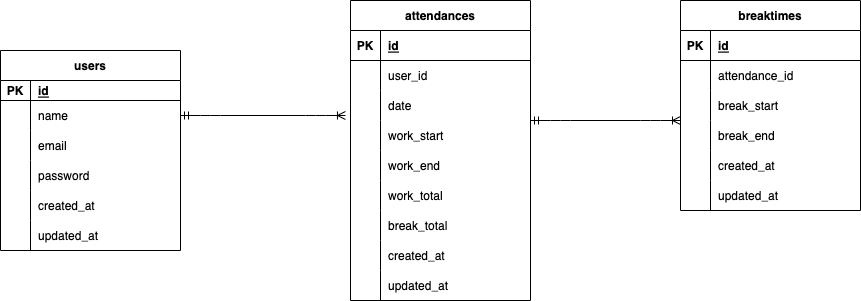

The diagram above was exported from draw.io. Its source (the exported page's mxGraphModel, read from the mxfile embedded in the PNG):
<mxGraphModel dx="127" dy="515" grid="1" gridSize="10" guides="1" tooltips="1" connect="1" arrows="1" fold="1" page="1" pageScale="1" pageWidth="1169" pageHeight="827" math="0" shadow="0">
  <root>
    <mxCell id="0" />
    <mxCell id="1" parent="0" />
    <mxCell id="2" value="users" style="shape=table;startSize=30;container=1;collapsible=1;childLayout=tableLayout;fixedRows=1;rowLines=0;fontStyle=1;align=center;resizeLast=1;" parent="1" vertex="1">
      <mxGeometry x="40" y="300" width="180" height="200" as="geometry" />
    </mxCell>
    <mxCell id="3" value="" style="shape=tableRow;horizontal=0;startSize=0;swimlaneHead=0;swimlaneBody=0;fillColor=none;collapsible=0;dropTarget=0;points=[[0,0.5],[1,0.5]];portConstraint=eastwest;top=0;left=0;right=0;bottom=1;" parent="2" vertex="1">
      <mxGeometry y="30" width="180" height="20" as="geometry" />
    </mxCell>
    <mxCell id="4" value="PK" style="shape=partialRectangle;connectable=0;fillColor=none;top=0;left=0;bottom=0;right=0;fontStyle=1;overflow=hidden;" parent="3" vertex="1">
      <mxGeometry width="30" height="20" as="geometry">
        <mxRectangle width="30" height="20" as="alternateBounds" />
      </mxGeometry>
    </mxCell>
    <mxCell id="5" value="id" style="shape=partialRectangle;connectable=0;fillColor=none;top=0;left=0;bottom=0;right=0;align=left;spacingLeft=6;fontStyle=5;overflow=hidden;" parent="3" vertex="1">
      <mxGeometry x="30" width="150" height="20" as="geometry">
        <mxRectangle width="150" height="20" as="alternateBounds" />
      </mxGeometry>
    </mxCell>
    <mxCell id="6" value="" style="shape=tableRow;horizontal=0;startSize=0;swimlaneHead=0;swimlaneBody=0;fillColor=none;collapsible=0;dropTarget=0;points=[[0,0.5],[1,0.5]];portConstraint=eastwest;top=0;left=0;right=0;bottom=0;" parent="2" vertex="1">
      <mxGeometry y="50" width="180" height="30" as="geometry" />
    </mxCell>
    <mxCell id="7" value="" style="shape=partialRectangle;connectable=0;fillColor=none;top=0;left=0;bottom=0;right=0;editable=1;overflow=hidden;" parent="6" vertex="1">
      <mxGeometry width="30" height="30" as="geometry">
        <mxRectangle width="30" height="30" as="alternateBounds" />
      </mxGeometry>
    </mxCell>
    <mxCell id="8" value="name" style="shape=partialRectangle;connectable=0;fillColor=none;top=0;left=0;bottom=0;right=0;align=left;spacingLeft=6;overflow=hidden;" parent="6" vertex="1">
      <mxGeometry x="30" width="150" height="30" as="geometry">
        <mxRectangle width="150" height="30" as="alternateBounds" />
      </mxGeometry>
    </mxCell>
    <mxCell id="9" value="" style="shape=tableRow;horizontal=0;startSize=0;swimlaneHead=0;swimlaneBody=0;fillColor=none;collapsible=0;dropTarget=0;points=[[0,0.5],[1,0.5]];portConstraint=eastwest;top=0;left=0;right=0;bottom=0;" parent="2" vertex="1">
      <mxGeometry y="80" width="180" height="30" as="geometry" />
    </mxCell>
    <mxCell id="10" value="" style="shape=partialRectangle;connectable=0;fillColor=none;top=0;left=0;bottom=0;right=0;editable=1;overflow=hidden;" parent="9" vertex="1">
      <mxGeometry width="30" height="30" as="geometry">
        <mxRectangle width="30" height="30" as="alternateBounds" />
      </mxGeometry>
    </mxCell>
    <mxCell id="11" value="email" style="shape=partialRectangle;connectable=0;fillColor=none;top=0;left=0;bottom=0;right=0;align=left;spacingLeft=6;overflow=hidden;" parent="9" vertex="1">
      <mxGeometry x="30" width="150" height="30" as="geometry">
        <mxRectangle width="150" height="30" as="alternateBounds" />
      </mxGeometry>
    </mxCell>
    <mxCell id="12" value="" style="shape=tableRow;horizontal=0;startSize=0;swimlaneHead=0;swimlaneBody=0;fillColor=none;collapsible=0;dropTarget=0;points=[[0,0.5],[1,0.5]];portConstraint=eastwest;top=0;left=0;right=0;bottom=0;" parent="2" vertex="1">
      <mxGeometry y="110" width="180" height="30" as="geometry" />
    </mxCell>
    <mxCell id="13" value="" style="shape=partialRectangle;connectable=0;fillColor=none;top=0;left=0;bottom=0;right=0;editable=1;overflow=hidden;" parent="12" vertex="1">
      <mxGeometry width="30" height="30" as="geometry">
        <mxRectangle width="30" height="30" as="alternateBounds" />
      </mxGeometry>
    </mxCell>
    <mxCell id="14" value="password" style="shape=partialRectangle;connectable=0;fillColor=none;top=0;left=0;bottom=0;right=0;align=left;spacingLeft=6;overflow=hidden;" parent="12" vertex="1">
      <mxGeometry x="30" width="150" height="30" as="geometry">
        <mxRectangle width="150" height="30" as="alternateBounds" />
      </mxGeometry>
    </mxCell>
    <mxCell id="54" style="shape=tableRow;horizontal=0;startSize=0;swimlaneHead=0;swimlaneBody=0;fillColor=none;collapsible=0;dropTarget=0;points=[[0,0.5],[1,0.5]];portConstraint=eastwest;top=0;left=0;right=0;bottom=0;" parent="2" vertex="1">
      <mxGeometry y="140" width="180" height="30" as="geometry" />
    </mxCell>
    <mxCell id="55" style="shape=partialRectangle;connectable=0;fillColor=none;top=0;left=0;bottom=0;right=0;editable=1;overflow=hidden;" parent="54" vertex="1">
      <mxGeometry width="30" height="30" as="geometry">
        <mxRectangle width="30" height="30" as="alternateBounds" />
      </mxGeometry>
    </mxCell>
    <mxCell id="56" value="created_at" style="shape=partialRectangle;connectable=0;fillColor=none;top=0;left=0;bottom=0;right=0;align=left;spacingLeft=6;overflow=hidden;" parent="54" vertex="1">
      <mxGeometry x="30" width="150" height="30" as="geometry">
        <mxRectangle width="150" height="30" as="alternateBounds" />
      </mxGeometry>
    </mxCell>
    <mxCell id="51" style="shape=tableRow;horizontal=0;startSize=0;swimlaneHead=0;swimlaneBody=0;fillColor=none;collapsible=0;dropTarget=0;points=[[0,0.5],[1,0.5]];portConstraint=eastwest;top=0;left=0;right=0;bottom=0;" parent="2" vertex="1">
      <mxGeometry y="170" width="180" height="30" as="geometry" />
    </mxCell>
    <mxCell id="52" style="shape=partialRectangle;connectable=0;fillColor=none;top=0;left=0;bottom=0;right=0;editable=1;overflow=hidden;" parent="51" vertex="1">
      <mxGeometry width="30" height="30" as="geometry">
        <mxRectangle width="30" height="30" as="alternateBounds" />
      </mxGeometry>
    </mxCell>
    <mxCell id="53" value="updated_at" style="shape=partialRectangle;connectable=0;fillColor=none;top=0;left=0;bottom=0;right=0;align=left;spacingLeft=6;overflow=hidden;" parent="51" vertex="1">
      <mxGeometry x="30" width="150" height="30" as="geometry">
        <mxRectangle width="150" height="30" as="alternateBounds" />
      </mxGeometry>
    </mxCell>
    <mxCell id="15" value="attendances" style="shape=table;startSize=30;container=1;collapsible=1;childLayout=tableLayout;fixedRows=1;rowLines=0;fontStyle=1;align=center;resizeLast=1;" parent="1" vertex="1">
      <mxGeometry x="390" y="250" width="180" height="300" as="geometry" />
    </mxCell>
    <mxCell id="16" value="" style="shape=tableRow;horizontal=0;startSize=0;swimlaneHead=0;swimlaneBody=0;fillColor=none;collapsible=0;dropTarget=0;points=[[0,0.5],[1,0.5]];portConstraint=eastwest;top=0;left=0;right=0;bottom=1;" parent="15" vertex="1">
      <mxGeometry y="30" width="180" height="30" as="geometry" />
    </mxCell>
    <mxCell id="17" value="PK" style="shape=partialRectangle;connectable=0;fillColor=none;top=0;left=0;bottom=0;right=0;fontStyle=1;overflow=hidden;" parent="16" vertex="1">
      <mxGeometry width="30" height="30" as="geometry">
        <mxRectangle width="30" height="30" as="alternateBounds" />
      </mxGeometry>
    </mxCell>
    <mxCell id="18" value="id" style="shape=partialRectangle;connectable=0;fillColor=none;top=0;left=0;bottom=0;right=0;align=left;spacingLeft=6;fontStyle=5;overflow=hidden;" parent="16" vertex="1">
      <mxGeometry x="30" width="150" height="30" as="geometry">
        <mxRectangle width="150" height="30" as="alternateBounds" />
      </mxGeometry>
    </mxCell>
    <mxCell id="19" value="" style="shape=tableRow;horizontal=0;startSize=0;swimlaneHead=0;swimlaneBody=0;fillColor=none;collapsible=0;dropTarget=0;points=[[0,0.5],[1,0.5]];portConstraint=eastwest;top=0;left=0;right=0;bottom=0;" parent="15" vertex="1">
      <mxGeometry y="60" width="180" height="30" as="geometry" />
    </mxCell>
    <mxCell id="20" value="" style="shape=partialRectangle;connectable=0;fillColor=none;top=0;left=0;bottom=0;right=0;editable=1;overflow=hidden;" parent="19" vertex="1">
      <mxGeometry width="30" height="30" as="geometry">
        <mxRectangle width="30" height="30" as="alternateBounds" />
      </mxGeometry>
    </mxCell>
    <mxCell id="21" value="user_id" style="shape=partialRectangle;connectable=0;fillColor=none;top=0;left=0;bottom=0;right=0;align=left;spacingLeft=6;overflow=hidden;" parent="19" vertex="1">
      <mxGeometry x="30" width="150" height="30" as="geometry">
        <mxRectangle width="150" height="30" as="alternateBounds" />
      </mxGeometry>
    </mxCell>
    <mxCell id="25" value="" style="shape=tableRow;horizontal=0;startSize=0;swimlaneHead=0;swimlaneBody=0;fillColor=none;collapsible=0;dropTarget=0;points=[[0,0.5],[1,0.5]];portConstraint=eastwest;top=0;left=0;right=0;bottom=0;" parent="15" vertex="1">
      <mxGeometry y="90" width="180" height="30" as="geometry" />
    </mxCell>
    <mxCell id="26" value="" style="shape=partialRectangle;connectable=0;fillColor=none;top=0;left=0;bottom=0;right=0;editable=1;overflow=hidden;" parent="25" vertex="1">
      <mxGeometry width="30" height="30" as="geometry">
        <mxRectangle width="30" height="30" as="alternateBounds" />
      </mxGeometry>
    </mxCell>
    <mxCell id="27" value="date" style="shape=partialRectangle;connectable=0;fillColor=none;top=0;left=0;bottom=0;right=0;align=left;spacingLeft=6;overflow=hidden;" parent="25" vertex="1">
      <mxGeometry x="30" width="150" height="30" as="geometry">
        <mxRectangle width="150" height="30" as="alternateBounds" />
      </mxGeometry>
    </mxCell>
    <mxCell id="22" value="" style="shape=tableRow;horizontal=0;startSize=0;swimlaneHead=0;swimlaneBody=0;fillColor=none;collapsible=0;dropTarget=0;points=[[0,0.5],[1,0.5]];portConstraint=eastwest;top=0;left=0;right=0;bottom=0;" parent="15" vertex="1">
      <mxGeometry y="120" width="180" height="30" as="geometry" />
    </mxCell>
    <mxCell id="23" value="" style="shape=partialRectangle;connectable=0;fillColor=none;top=0;left=0;bottom=0;right=0;editable=1;overflow=hidden;" parent="22" vertex="1">
      <mxGeometry width="30" height="30" as="geometry">
        <mxRectangle width="30" height="30" as="alternateBounds" />
      </mxGeometry>
    </mxCell>
    <mxCell id="24" value="work_start" style="shape=partialRectangle;connectable=0;fillColor=none;top=0;left=0;bottom=0;right=0;align=left;spacingLeft=6;overflow=hidden;" parent="22" vertex="1">
      <mxGeometry x="30" width="150" height="30" as="geometry">
        <mxRectangle width="150" height="30" as="alternateBounds" />
      </mxGeometry>
    </mxCell>
    <mxCell id="42" style="shape=tableRow;horizontal=0;startSize=0;swimlaneHead=0;swimlaneBody=0;fillColor=none;collapsible=0;dropTarget=0;points=[[0,0.5],[1,0.5]];portConstraint=eastwest;top=0;left=0;right=0;bottom=0;" parent="15" vertex="1">
      <mxGeometry y="150" width="180" height="30" as="geometry" />
    </mxCell>
    <mxCell id="43" style="shape=partialRectangle;connectable=0;fillColor=none;top=0;left=0;bottom=0;right=0;editable=1;overflow=hidden;" parent="42" vertex="1">
      <mxGeometry width="30" height="30" as="geometry">
        <mxRectangle width="30" height="30" as="alternateBounds" />
      </mxGeometry>
    </mxCell>
    <mxCell id="44" value="work_end" style="shape=partialRectangle;connectable=0;fillColor=none;top=0;left=0;bottom=0;right=0;align=left;spacingLeft=6;overflow=hidden;" parent="42" vertex="1">
      <mxGeometry x="30" width="150" height="30" as="geometry">
        <mxRectangle width="150" height="30" as="alternateBounds" />
      </mxGeometry>
    </mxCell>
    <mxCell id="45" style="shape=tableRow;horizontal=0;startSize=0;swimlaneHead=0;swimlaneBody=0;fillColor=none;collapsible=0;dropTarget=0;points=[[0,0.5],[1,0.5]];portConstraint=eastwest;top=0;left=0;right=0;bottom=0;" parent="15" vertex="1">
      <mxGeometry y="180" width="180" height="30" as="geometry" />
    </mxCell>
    <mxCell id="46" style="shape=partialRectangle;connectable=0;fillColor=none;top=0;left=0;bottom=0;right=0;editable=1;overflow=hidden;" parent="45" vertex="1">
      <mxGeometry width="30" height="30" as="geometry">
        <mxRectangle width="30" height="30" as="alternateBounds" />
      </mxGeometry>
    </mxCell>
    <mxCell id="47" value="work_total" style="shape=partialRectangle;connectable=0;fillColor=none;top=0;left=0;bottom=0;right=0;align=left;spacingLeft=6;overflow=hidden;" parent="45" vertex="1">
      <mxGeometry x="30" width="150" height="30" as="geometry">
        <mxRectangle width="150" height="30" as="alternateBounds" />
      </mxGeometry>
    </mxCell>
    <mxCell id="48" style="shape=tableRow;horizontal=0;startSize=0;swimlaneHead=0;swimlaneBody=0;fillColor=none;collapsible=0;dropTarget=0;points=[[0,0.5],[1,0.5]];portConstraint=eastwest;top=0;left=0;right=0;bottom=0;" parent="15" vertex="1">
      <mxGeometry y="210" width="180" height="30" as="geometry" />
    </mxCell>
    <mxCell id="49" style="shape=partialRectangle;connectable=0;fillColor=none;top=0;left=0;bottom=0;right=0;editable=1;overflow=hidden;" parent="48" vertex="1">
      <mxGeometry width="30" height="30" as="geometry">
        <mxRectangle width="30" height="30" as="alternateBounds" />
      </mxGeometry>
    </mxCell>
    <mxCell id="50" value="break_total" style="shape=partialRectangle;connectable=0;fillColor=none;top=0;left=0;bottom=0;right=0;align=left;spacingLeft=6;overflow=hidden;" parent="48" vertex="1">
      <mxGeometry x="30" width="150" height="30" as="geometry">
        <mxRectangle width="150" height="30" as="alternateBounds" />
      </mxGeometry>
    </mxCell>
    <mxCell id="60" style="shape=tableRow;horizontal=0;startSize=0;swimlaneHead=0;swimlaneBody=0;fillColor=none;collapsible=0;dropTarget=0;points=[[0,0.5],[1,0.5]];portConstraint=eastwest;top=0;left=0;right=0;bottom=0;" parent="15" vertex="1">
      <mxGeometry y="240" width="180" height="30" as="geometry" />
    </mxCell>
    <mxCell id="61" style="shape=partialRectangle;connectable=0;fillColor=none;top=0;left=0;bottom=0;right=0;editable=1;overflow=hidden;" parent="60" vertex="1">
      <mxGeometry width="30" height="30" as="geometry">
        <mxRectangle width="30" height="30" as="alternateBounds" />
      </mxGeometry>
    </mxCell>
    <mxCell id="62" value="created_at" style="shape=partialRectangle;connectable=0;fillColor=none;top=0;left=0;bottom=0;right=0;align=left;spacingLeft=6;overflow=hidden;" parent="60" vertex="1">
      <mxGeometry x="30" width="150" height="30" as="geometry">
        <mxRectangle width="150" height="30" as="alternateBounds" />
      </mxGeometry>
    </mxCell>
    <mxCell id="57" style="shape=tableRow;horizontal=0;startSize=0;swimlaneHead=0;swimlaneBody=0;fillColor=none;collapsible=0;dropTarget=0;points=[[0,0.5],[1,0.5]];portConstraint=eastwest;top=0;left=0;right=0;bottom=0;" parent="15" vertex="1">
      <mxGeometry y="270" width="180" height="30" as="geometry" />
    </mxCell>
    <mxCell id="58" style="shape=partialRectangle;connectable=0;fillColor=none;top=0;left=0;bottom=0;right=0;editable=1;overflow=hidden;" parent="57" vertex="1">
      <mxGeometry width="30" height="30" as="geometry">
        <mxRectangle width="30" height="30" as="alternateBounds" />
      </mxGeometry>
    </mxCell>
    <mxCell id="59" value="updated_at" style="shape=partialRectangle;connectable=0;fillColor=none;top=0;left=0;bottom=0;right=0;align=left;spacingLeft=6;overflow=hidden;" parent="57" vertex="1">
      <mxGeometry x="30" width="150" height="30" as="geometry">
        <mxRectangle width="150" height="30" as="alternateBounds" />
      </mxGeometry>
    </mxCell>
    <mxCell id="29" value="breaktimes" style="shape=table;startSize=30;container=1;collapsible=1;childLayout=tableLayout;fixedRows=1;rowLines=0;fontStyle=1;align=center;resizeLast=1;" parent="1" vertex="1">
      <mxGeometry x="720" y="250" width="180" height="210" as="geometry" />
    </mxCell>
    <mxCell id="30" value="" style="shape=tableRow;horizontal=0;startSize=0;swimlaneHead=0;swimlaneBody=0;fillColor=none;collapsible=0;dropTarget=0;points=[[0,0.5],[1,0.5]];portConstraint=eastwest;top=0;left=0;right=0;bottom=1;" parent="29" vertex="1">
      <mxGeometry y="30" width="180" height="30" as="geometry" />
    </mxCell>
    <mxCell id="31" value="PK" style="shape=partialRectangle;connectable=0;fillColor=none;top=0;left=0;bottom=0;right=0;fontStyle=1;overflow=hidden;" parent="30" vertex="1">
      <mxGeometry width="30" height="30" as="geometry">
        <mxRectangle width="30" height="30" as="alternateBounds" />
      </mxGeometry>
    </mxCell>
    <mxCell id="32" value="id" style="shape=partialRectangle;connectable=0;fillColor=none;top=0;left=0;bottom=0;right=0;align=left;spacingLeft=6;fontStyle=5;overflow=hidden;" parent="30" vertex="1">
      <mxGeometry x="30" width="150" height="30" as="geometry">
        <mxRectangle width="150" height="30" as="alternateBounds" />
      </mxGeometry>
    </mxCell>
    <mxCell id="33" value="" style="shape=tableRow;horizontal=0;startSize=0;swimlaneHead=0;swimlaneBody=0;fillColor=none;collapsible=0;dropTarget=0;points=[[0,0.5],[1,0.5]];portConstraint=eastwest;top=0;left=0;right=0;bottom=0;" parent="29" vertex="1">
      <mxGeometry y="60" width="180" height="30" as="geometry" />
    </mxCell>
    <mxCell id="34" value="" style="shape=partialRectangle;connectable=0;fillColor=none;top=0;left=0;bottom=0;right=0;editable=1;overflow=hidden;" parent="33" vertex="1">
      <mxGeometry width="30" height="30" as="geometry">
        <mxRectangle width="30" height="30" as="alternateBounds" />
      </mxGeometry>
    </mxCell>
    <mxCell id="35" value="attendance_id" style="shape=partialRectangle;connectable=0;fillColor=none;top=0;left=0;bottom=0;right=0;align=left;spacingLeft=6;overflow=hidden;" parent="33" vertex="1">
      <mxGeometry x="30" width="150" height="30" as="geometry">
        <mxRectangle width="150" height="30" as="alternateBounds" />
      </mxGeometry>
    </mxCell>
    <mxCell id="36" value="" style="shape=tableRow;horizontal=0;startSize=0;swimlaneHead=0;swimlaneBody=0;fillColor=none;collapsible=0;dropTarget=0;points=[[0,0.5],[1,0.5]];portConstraint=eastwest;top=0;left=0;right=0;bottom=0;" parent="29" vertex="1">
      <mxGeometry y="90" width="180" height="30" as="geometry" />
    </mxCell>
    <mxCell id="37" value="" style="shape=partialRectangle;connectable=0;fillColor=none;top=0;left=0;bottom=0;right=0;editable=1;overflow=hidden;" parent="36" vertex="1">
      <mxGeometry width="30" height="30" as="geometry">
        <mxRectangle width="30" height="30" as="alternateBounds" />
      </mxGeometry>
    </mxCell>
    <mxCell id="38" value="break_start" style="shape=partialRectangle;connectable=0;fillColor=none;top=0;left=0;bottom=0;right=0;align=left;spacingLeft=6;overflow=hidden;" parent="36" vertex="1">
      <mxGeometry x="30" width="150" height="30" as="geometry">
        <mxRectangle width="150" height="30" as="alternateBounds" />
      </mxGeometry>
    </mxCell>
    <mxCell id="70" style="shape=tableRow;horizontal=0;startSize=0;swimlaneHead=0;swimlaneBody=0;fillColor=none;collapsible=0;dropTarget=0;points=[[0,0.5],[1,0.5]];portConstraint=eastwest;top=0;left=0;right=0;bottom=0;" parent="29" vertex="1">
      <mxGeometry y="120" width="180" height="30" as="geometry" />
    </mxCell>
    <mxCell id="71" style="shape=partialRectangle;connectable=0;fillColor=none;top=0;left=0;bottom=0;right=0;editable=1;overflow=hidden;" parent="70" vertex="1">
      <mxGeometry width="30" height="30" as="geometry">
        <mxRectangle width="30" height="30" as="alternateBounds" />
      </mxGeometry>
    </mxCell>
    <mxCell id="72" value="break_end" style="shape=partialRectangle;connectable=0;fillColor=none;top=0;left=0;bottom=0;right=0;align=left;spacingLeft=6;overflow=hidden;" parent="70" vertex="1">
      <mxGeometry x="30" width="150" height="30" as="geometry">
        <mxRectangle width="150" height="30" as="alternateBounds" />
      </mxGeometry>
    </mxCell>
    <mxCell id="39" value="" style="shape=tableRow;horizontal=0;startSize=0;swimlaneHead=0;swimlaneBody=0;fillColor=none;collapsible=0;dropTarget=0;points=[[0,0.5],[1,0.5]];portConstraint=eastwest;top=0;left=0;right=0;bottom=0;" parent="29" vertex="1">
      <mxGeometry y="150" width="180" height="30" as="geometry" />
    </mxCell>
    <mxCell id="40" value="" style="shape=partialRectangle;connectable=0;fillColor=none;top=0;left=0;bottom=0;right=0;editable=1;overflow=hidden;" parent="39" vertex="1">
      <mxGeometry width="30" height="30" as="geometry">
        <mxRectangle width="30" height="30" as="alternateBounds" />
      </mxGeometry>
    </mxCell>
    <mxCell id="41" value="created_at" style="shape=partialRectangle;connectable=0;fillColor=none;top=0;left=0;bottom=0;right=0;align=left;spacingLeft=6;overflow=hidden;" parent="39" vertex="1">
      <mxGeometry x="30" width="150" height="30" as="geometry">
        <mxRectangle width="150" height="30" as="alternateBounds" />
      </mxGeometry>
    </mxCell>
    <mxCell id="76" style="shape=tableRow;horizontal=0;startSize=0;swimlaneHead=0;swimlaneBody=0;fillColor=none;collapsible=0;dropTarget=0;points=[[0,0.5],[1,0.5]];portConstraint=eastwest;top=0;left=0;right=0;bottom=0;" parent="29" vertex="1">
      <mxGeometry y="180" width="180" height="30" as="geometry" />
    </mxCell>
    <mxCell id="77" style="shape=partialRectangle;connectable=0;fillColor=none;top=0;left=0;bottom=0;right=0;editable=1;overflow=hidden;" parent="76" vertex="1">
      <mxGeometry width="30" height="30" as="geometry">
        <mxRectangle width="30" height="30" as="alternateBounds" />
      </mxGeometry>
    </mxCell>
    <mxCell id="78" value="updated_at" style="shape=partialRectangle;connectable=0;fillColor=none;top=0;left=0;bottom=0;right=0;align=left;spacingLeft=6;overflow=hidden;" parent="76" vertex="1">
      <mxGeometry x="30" width="150" height="30" as="geometry">
        <mxRectangle width="150" height="30" as="alternateBounds" />
      </mxGeometry>
    </mxCell>
    <mxCell id="81" value="" style="edgeStyle=entityRelationEdgeStyle;fontSize=12;html=1;endArrow=ERoneToMany;startArrow=ERmandOne;entryX=0;entryY=0.5;entryDx=0;entryDy=0;exitX=1;exitY=0.5;exitDx=0;exitDy=0;" parent="1" edge="1">
      <mxGeometry width="100" height="100" relative="1" as="geometry">
        <mxPoint x="570" y="370" as="sourcePoint" />
        <mxPoint x="720" y="370" as="targetPoint" />
      </mxGeometry>
    </mxCell>
    <mxCell id="84" value="" style="edgeStyle=entityRelationEdgeStyle;fontSize=12;html=1;endArrow=ERoneToMany;startArrow=ERmandOne;entryX=-0.028;entryY=-0.167;entryDx=0;entryDy=0;entryPerimeter=0;exitX=1;exitY=0.5;exitDx=0;exitDy=0;" parent="1" source="6" target="22" edge="1">
      <mxGeometry width="100" height="100" relative="1" as="geometry">
        <mxPoint x="250" y="470" as="sourcePoint" />
        <mxPoint x="350" y="370" as="targetPoint" />
      </mxGeometry>
    </mxCell>
  </root>
</mxGraphModel>